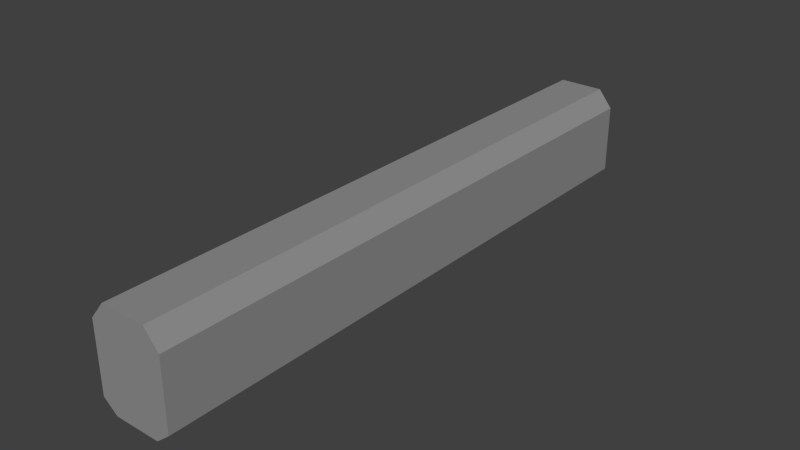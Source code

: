 # Source: coach.blend  (saved by Blender 2.69.0; exported with 4.5.12 LTS)
import bpy
from mathutils import Matrix  # noqa: F401  (used for matrix-valued properties, if any)

bpy.ops.wm.read_factory_settings(use_empty=True)
scene = bpy.context.scene
scene.name = 'Scene'

# ---- collections
col_collection_1 = bpy.data.collections.new('Collection 1'); scene.collection.children.link(col_collection_1)

# ---- materials (node trees are filled in below, after node groups)
mat_material_001 = bpy.data.materials.new('Material.001')
mat_material_001.alpha_threshold = 0.0
mat_material_001.use_transparent_shadow = False
mat_material_001.diffuse_color = (0.281, 0.281, 0.281, 1.0)
mat_material_001.specular_color = (0.163, 0.163, 0.163)
mat_material_001.roughness = 0.5
mat_material_001.line_color = (0.0, 0.0, 0.0, 1.0)

# ---- material node trees

# ---- world
world_world = bpy.data.worlds.new('World'); scene.world = world_world
world_world.color = (0.05088, 0.05088, 0.05088)
world_world.use_sun_shadow = False
world_world.sun_shadow_jitter_overblur = 0.0
world_world.cycles.sampling_method = 'MANUAL'
world_world.cycles.sample_map_resolution = 256

# ---- meshes
me_plane = bpy.data.meshes.new('Plane')
me_plane.from_pydata([(0.94, 0.0, -3.199e-07), (-0.94, 0.0, -3.158e-07), (0.92, 1.0, -2.559e-06), (-0.92, 1.0, -2.559e-06), (-1.51, 0.82, -2.098e-06), (-1.51, 0.1175, -5.262e-08), (1.51, 0.82, -2.098e-06), (1.51, 0.1175, 1.919e-08), (0.94, -4.011e-06, -25.0), (-0.94, -4.011e-06, -25.0), (0.92, 1.0, -25.0), (-0.92, 1.0, -25.0), (-1.51, 0.82, -25.0), (-1.51, 0.1175, -25.0), (1.51, 0.82, -25.0), (1.51, 0.1175, -25.0)], [], [(1, 0, 7, 6, 2, 3, 4, 5), (9, 13, 12, 11, 10, 14, 15, 8), (7, 15, 14, 6), (0, 8, 15, 7), (4, 12, 13, 5), (3, 11, 12, 4), (6, 14, 10, 2), (5, 13, 9, 1), (2, 10, 11, 3), (1, 9, 8, 0)])
me_plane.materials.append(mat_material_001)
me_plane.use_remesh_preserve_volume = False
me_plane.use_remesh_preserve_attributes = False
me_plane.use_mirror_vertex_groups = False
me_plane.update()

# ---- objects
ob_plane = bpy.data.objects.new('Plane', me_plane)

# ---- transforms, parenting, visibility, modifiers, constraints
ob_plane.location = (0.0, 0.0, 0.0)
ob_plane.rotation_euler = (1.571, 0.0, 0.0)
ob_plane.scale = (1.0, 4.0, 0.976)
ob_plane.lineart.crease_threshold = 0.0

# ---- collection membership
col_collection_1.objects.link(ob_plane)

# ---- scene / render settings (as saved in the file)
scene.frame_start = 1; scene.frame_end = 250; scene.frame_set(1)
scene.render.engine = 'BLENDER_EEVEE_NEXT'
scene.render.image_settings.compression = 90
scene.render.resolution_percentage = 50
scene.render.dither_intensity = 0.0
scene.cycles.use_denoising = False
scene.cycles.samples = 10
scene.cycles.sampling_pattern = 'TABULATED_SOBOL'
scene.cycles.light_sampling_threshold = 0.0
scene.cycles.use_adaptive_sampling = False
scene.cycles.use_light_tree = False
scene.cycles.blur_glossy = 0.0
scene.cycles.volume_bounces = 1
scene.cycles.pixel_filter_type = 'GAUSSIAN'
scene.cycles.sample_clamp_indirect = 0.0
scene.view_settings.view_transform = 'Standard'
bpy.context.view_layer.update()

# ---- added for rendering (the .blend has no active camera and no usable light): camera, sun
cam_auto = bpy.data.cameras.new('AutoCamera')
cam_auto.lens = 50.0
cam_auto.sensor_width = 36.0
cam_auto.clip_end = 1000.0
ob_auto_camera = bpy.data.objects.new('AutoCamera', cam_auto)
scene.collection.objects.link(ob_auto_camera)
ob_auto_camera.location = (23.0468, -15.4562, 20.4375)
ob_auto_camera.rotation_euler = (1.09748, -7.21219e-08, 0.694738)
scene.camera = ob_auto_camera
light_auto_sun = bpy.data.lights.new('AutoSun', 'SUN')
light_auto_sun.energy = 3.0
light_auto_sun.angle = 0.0523599
ob_auto_sun = bpy.data.objects.new('AutoSun', light_auto_sun)
scene.collection.objects.link(ob_auto_sun)
ob_auto_sun.rotation_euler = (0.872665, 0.174533, 0.523599)
bpy.context.view_layer.update()
